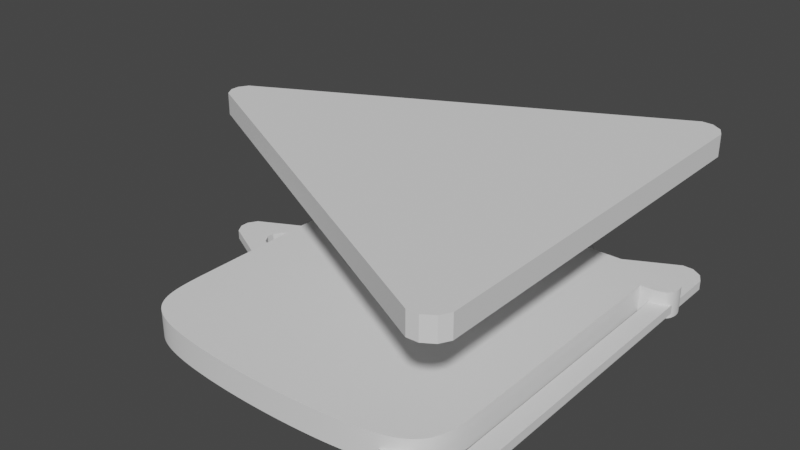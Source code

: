 # Source: trashButton.blend  (saved by Blender 2.81.16; exported with 4.5.12 LTS)
import bpy
from mathutils import Matrix  # noqa: F401  (used for matrix-valued properties, if any)

bpy.ops.wm.read_factory_settings(use_empty=True)
scene = bpy.context.scene
scene.name = 'Scene'

# ---- collections
col_collection = bpy.data.collections.new('Collection'); scene.collection.children.link(col_collection)

# ---- world
world_world = bpy.data.worlds.new('World'); scene.world = world_world
world_world.use_nodes = True; world_world.node_tree.nodes.clear()
_N = world_world.node_tree.nodes; _L = world_world.node_tree.links
n0 = _N.new('ShaderNodeOutputWorld'); n0.name = 'World Output'; n0.location = (300, 300)
n1 = _N.new('ShaderNodeBackground'); n1.name = 'Background'; n1.location = (10, 300)
n1.inputs[0].default_value = (0.05088, 0.05088, 0.05088, 1.0)
_L.new(n1.outputs[0], n0.inputs[0])
n0.is_active_output = True
world_world.color = (0.05088, 0.05088, 0.05088)
world_world.use_sun_shadow = False
world_world.sun_shadow_jitter_overblur = 0.0

# ---- meshes
me_cube_001 = bpy.data.meshes.new('Cube.001')
me_cube_001.from_pydata([(-0.7127, -0.04378, 0.08007), (-0.7306, -0.01412, 0.08007), (-0.7306, 0.01412, 0.08007), (-0.7127, 0.04378, 0.08007), (0.5597, -0.6773, 0.08007), (0.5249, -0.6789, 0.08007), (0.5932, -0.656, 0.08007), (0.6102, -0.6248, 0.08007), (0.5932, 0.656, 0.08007), (0.6102, 0.6248, 0.08007), (0.5249, 0.6789, 0.08007), (0.5597, 0.6773, 0.08007)], [], [(9, 8, 11, 10, 3, 2, 1, 0, 5, 4, 6, 7)])
_uv = me_cube_001.uv_layers.new(name='UVMap')
_uv.uv.foreach_set('vector', [0.625, 0.5169, 0.625, 0.507, 0.625, 0.4944, 0.625, 0.4849, 0.625, 0.2651, 0.625, 0.2655, 0.625, 0.2704, 0.625, 0.2803, 0.625, 0.7197, 0.625, 0.7287, 0.625, 0.734, 0.625, 0.7331])
me_cube_001.use_remesh_fix_poles = True
me_cube_001.use_remesh_preserve_attributes = False
me_cube_001.use_mirror_vertex_groups = False
me_cube_001.update()
me_cube_002 = bpy.data.meshes.new('Cube.002')
me_cube_002.from_pydata([(-0.7122, -0.04466, -4.912e-05), (-0.7301, -0.01441, -4.912e-05), (-0.7301, 0.01441, -4.912e-05), (-0.7122, 0.04466, -4.912e-05), (0.5599, -0.6908, -4.912e-05), (0.525, -0.6924, -4.912e-05), (0.5933, -0.6691, -4.912e-05), (0.6103, -0.6372, -4.912e-05), (0.5933, 0.6691, -4.912e-05), (0.6103, 0.6372, -4.912e-05), (0.525, 0.6924, -4.912e-05), (0.5599, 0.6908, -4.912e-05), (0.534, -0.5768, -4.912e-05), (0.5052, -0.5955, -4.912e-05), (0.4752, -0.5969, -4.912e-05), (0.5487, -0.5493, -4.912e-05), (-0.5913, -0.03849, -4.912e-05), (-0.6067, -0.01242, -4.912e-05), (0.5487, 0.5493, -4.912e-05), (-0.6067, 0.01242, -4.912e-05), (-0.5913, 0.03849, -4.912e-05), (0.534, 0.5768, -4.912e-05), (0.5052, 0.5955, -4.912e-05), (0.4752, 0.5969, -4.912e-05)], [], [(9, 8, 11, 10, 3, 2, 1, 17, 19, 20, 23, 22, 21, 18), (18, 15, 12, 13, 14, 16, 17, 1, 0, 5, 4, 6, 7, 9)])
_uv = me_cube_002.uv_layers.new(name='UVMap')
_uv.uv.foreach_set('vector', [0.625, 0.5169, 0.625, 0.507, 0.625, 0.4944, 0.625, 0.4849, 0.625, 0.2651, 0.625, 0.2655, 0.625, 0.2704, 0.625, 0.3109, 0.625, 0.3068, 0.625, 0.3065, 0.625, 0.4904, 0.625, 0.4984, 0.625, 0.5089, 0.625, 0.5172, 0.625, 0.5172, 0.625, 0.6981, 0.625, 0.6988, 0.625, 0.6945, 0.625, 0.6869, 0.625, 0.3192, 0.625, 0.3109, 0.625, 0.2704, 0.625, 0.2803, 0.625, 0.7197, 0.625, 0.7287, 0.625, 0.734, 0.625, 0.7331, 0.625, 0.5169])
me_cube_002.use_remesh_fix_poles = True
me_cube_002.use_remesh_preserve_attributes = False
me_cube_002.use_mirror_vertex_groups = False
me_cube_002.update()
me_cube = bpy.data.meshes.new('Cube')
me_cube.from_pydata([(0.6196, 0.4146, -0.04375), (0.6196, 0.4146, 0.04375), (0.6196, 0.5197, -0.04375), (0.6196, 0.5197, 0.04375), (0.0, 0.5197, -0.04375), (0.0, 0.5197, 0.04375), (0.0, 0.4146, -0.04375), (0.0, 0.4146, 0.04375), (0.5252, 0.5197, 0.04375), (0.5252, 0.4146, -0.04375), (0.5252, 0.5197, -0.04375), (0.5252, 0.4146, 0.04375)], [], [(10, 8, 3, 2), (2, 3, 1, 0), (10, 2, 0, 9), (8, 5, 7, 11), (9, 11, 7, 6), (0, 1, 11, 9), (3, 8, 11, 1), (4, 10, 9, 6), (4, 5, 8, 10)])
_k = {(3, 8): 1.0, (0, 2): 1.0, (1, 3): 1.0, (0, 9): 1.0, (4, 10): 1.0, (7, 11): 1.0, (5, 7): 1.0, (4, 6): 1.0, (6, 7): 1.0, (4, 5): 1.0, (5, 8): 1.0, (6, 9): 1.0, (2, 10): 1.0, (1, 11): 1.0}
me_cube.attributes.new('crease_edge', 'FLOAT', 'EDGE').data.foreach_set('value', [_k.get((min(e.vertices), max(e.vertices)), 0.0) for e in me_cube.edges])
_uv = me_cube.uv_layers.new(name='UVMap')
_uv.uv.foreach_set('vector', [0.375, 0.4785, 0.625, 0.4785, 0.625, 0.5, 0.375, 0.5, 0.375, 0.5, 0.625, 0.5, 0.625, 0.75, 0.375, 0.75, 0.3535, 0.5, 0.375, 0.5, 0.375, 0.75, 0.3535, 0.75, 0.6465, 0.5, 0.75, 0.5, 0.75, 0.75, 0.6465, 0.75, 0.375, 0.7715, 0.625, 0.7715, 0.625, 0.875, 0.375, 0.875, 0.375, 0.75, 0.625, 0.75, 0.625, 0.7715, 0.375, 0.7715, 0.625, 0.5, 0.6465, 0.5, 0.6465, 0.75, 0.625, 0.75, 0.25, 0.5, 0.3535, 0.5, 0.3535, 0.75, 0.25, 0.75, 0.375, 0.375, 0.625, 0.375, 0.625, 0.4785, 0.375, 0.4785])
me_cube.use_remesh_fix_poles = True
me_cube.use_remesh_preserve_attributes = False
me_cube.use_mirror_vertex_groups = False
me_cube.update()
me_cube_003 = bpy.data.meshes.new('Cube.003')
me_cube_003.from_pydata([(-0.5165, -0.651, -0.04375), (-0.5165, -0.651, 0.04375), (0.5165, -0.651, -0.04375), (0.5165, -0.651, 0.04375), (0.5165, 0.4146, -0.04375), (0.5165, 0.4146, 0.04375), (-0.5165, 0.4146, -0.04375), (-0.5165, 0.4146, 0.04375), (0.5165, -0.436, 0.04375), (-0.5165, -0.436, -0.04375), (0.5165, -0.436, -0.04375), (-0.5165, -0.436, 0.04375)], [], [(10, 8, 3, 2), (2, 3, 1, 0), (10, 2, 0, 9), (8, 5, 7, 11), (9, 11, 7, 6), (0, 1, 11, 9), (3, 8, 11, 1), (4, 10, 9, 6), (4, 5, 8, 10)])
_k = {(3, 8): 1.0, (0, 2): 1.0, (1, 3): 1.0, (0, 9): 1.0, (4, 10): 1.0, (7, 11): 1.0, (5, 7): 1.0, (4, 6): 1.0, (6, 7): 1.0, (4, 5): 1.0, (5, 8): 1.0, (6, 9): 1.0, (2, 10): 1.0, (1, 11): 1.0}
me_cube_003.attributes.new('crease_edge', 'FLOAT', 'EDGE').data.foreach_set('value', [_k.get((min(e.vertices), max(e.vertices)), 0.0) for e in me_cube_003.edges])
_uv = me_cube_003.uv_layers.new(name='UVMap')
_uv.uv.foreach_set('vector', [0.375, 0.4785, 0.625, 0.4785, 0.625, 0.5, 0.375, 0.5, 0.375, 0.5, 0.625, 0.5, 0.625, 0.75, 0.375, 0.75, 0.3535, 0.5, 0.375, 0.5, 0.375, 0.75, 0.3535, 0.75, 0.6465, 0.5, 0.75, 0.5, 0.75, 0.75, 0.6465, 0.75, 0.375, 0.7715, 0.625, 0.7715, 0.625, 0.875, 0.375, 0.875, 0.375, 0.75, 0.625, 0.75, 0.625, 0.7715, 0.375, 0.7715, 0.625, 0.5, 0.6465, 0.5, 0.6465, 0.75, 0.625, 0.75, 0.25, 0.5, 0.3535, 0.5, 0.3535, 0.75, 0.25, 0.75, 0.375, 0.375, 0.625, 0.375, 0.625, 0.4785, 0.375, 0.4785])
me_cube_003.use_remesh_fix_poles = True
me_cube_003.use_remesh_preserve_attributes = False
me_cube_003.use_mirror_vertex_groups = False
me_cube_003.update()
me_cube_004 = bpy.data.meshes.new('Cube.004')
me_cube_004.from_pydata([(0.2461, 0.6747, -0.02085), (0.2461, 0.6747, 0.02085), (-0.2461, 0.6747, -0.02085), (-0.2461, 0.6747, 0.02085), (-0.2461, 0.5179, -0.02085), (-0.2461, 0.5179, 0.02085), (0.2461, 0.5179, -0.02085), (0.2461, 0.5179, 0.02085), (-0.2461, 0.5804, 0.02085), (0.2461, 0.5804, -0.02085), (-0.2461, 0.5804, -0.02085), (0.2461, 0.5804, 0.02085)], [], [(10, 8, 3, 2), (2, 3, 1, 0), (10, 2, 0, 9), (8, 5, 7, 11), (9, 11, 7, 6), (0, 1, 11, 9), (3, 8, 11, 1), (4, 10, 9, 6), (4, 5, 8, 10)])
_k = {(3, 8): 1.0, (0, 2): 1.0, (1, 3): 1.0, (0, 9): 1.0, (4, 10): 1.0, (7, 11): 1.0, (5, 7): 1.0, (4, 6): 1.0, (6, 7): 1.0, (4, 5): 1.0, (5, 8): 1.0, (6, 9): 1.0, (2, 10): 1.0, (1, 11): 1.0}
me_cube_004.attributes.new('crease_edge', 'FLOAT', 'EDGE').data.foreach_set('value', [_k.get((min(e.vertices), max(e.vertices)), 0.0) for e in me_cube_004.edges])
_uv = me_cube_004.uv_layers.new(name='UVMap')
_uv.uv.foreach_set('vector', [0.375, 0.4785, 0.625, 0.4785, 0.625, 0.5, 0.375, 0.5, 0.375, 0.5, 0.625, 0.5, 0.625, 0.75, 0.375, 0.75, 0.3535, 0.5, 0.375, 0.5, 0.375, 0.75, 0.3535, 0.75, 0.6465, 0.5, 0.75, 0.5, 0.75, 0.75, 0.6465, 0.75, 0.375, 0.7715, 0.625, 0.7715, 0.625, 0.875, 0.375, 0.875, 0.375, 0.75, 0.625, 0.75, 0.625, 0.7715, 0.375, 0.7715, 0.625, 0.5, 0.6465, 0.5, 0.6465, 0.75, 0.625, 0.75, 0.25, 0.5, 0.3535, 0.5, 0.3535, 0.75, 0.25, 0.75, 0.375, 0.375, 0.625, 0.375, 0.625, 0.4785, 0.375, 0.4785])
me_cube_004.use_remesh_fix_poles = True
me_cube_004.use_remesh_preserve_attributes = False
me_cube_004.use_mirror_vertex_groups = False
me_cube_004.update()

# ---- objects
ob_backbutton = bpy.data.objects.new('BackButton', me_cube_001)
ob_backbuttonbuttom = bpy.data.objects.new('BackButtonButtom', me_cube_002)
ob_cube = bpy.data.objects.new('Cube', me_cube)
ob_cube_001 = bpy.data.objects.new('Cube.001', me_cube_003)
ob_cube_002 = bpy.data.objects.new('Cube.002', me_cube_004)

# ---- transforms, parenting, visibility, modifiers, constraints
ob_backbutton.location = (0.0, 0.0, 0.4)
ob_backbutton.lineart.crease_threshold = 0.0
_m = ob_backbutton.modifiers.new('Solidify', 'SOLIDIFY')
_m.thickness = 0.07
_m.nonmanifold_thickness_mode = 'FIXED'
_m.nonmanifold_merge_threshold = 0.0003
ob_backbuttonbuttom.location = (0.0, 0.0, 0.0)
ob_backbuttonbuttom.scale = (1.0, 0.98, 1.0)
ob_backbuttonbuttom.lineart.crease_threshold = 0.0
_m = ob_backbuttonbuttom.modifiers.new('Solidify', 'SOLIDIFY')
_m.thickness = 0.03
_m.nonmanifold_thickness_mode = 'FIXED'
_m.nonmanifold_merge_threshold = 0.0003
ob_cube.location = (0.0, 0.0, 0.0)
ob_cube.lineart.crease_threshold = 0.0
_m = ob_cube.modifiers.new('Mirror', 'MIRROR')
_m = ob_cube.modifiers.new('Subdivision', 'SUBSURF')
_m.uv_smooth = 'PRESERVE_CORNERS'
_m.levels = 3
_m.render_levels = 6
_m.show_only_control_edges = False
ob_cube_001.location = (0.0, 0.0, 0.0)
ob_cube_001.lineart.crease_threshold = 0.0
_m = ob_cube_001.modifiers.new('Subdivision', 'SUBSURF')
_m.uv_smooth = 'PRESERVE_CORNERS'
_m.levels = 3
_m.render_levels = 6
_m.show_only_control_edges = False
ob_cube_002.location = (0.0, 0.0, 0.0)
ob_cube_002.lineart.crease_threshold = 0.0
_m = ob_cube_002.modifiers.new('Subdivision', 'SUBSURF')
_m.uv_smooth = 'PRESERVE_CORNERS'
_m.levels = 3
_m.render_levels = 6
_m.show_only_control_edges = False

# ---- collection membership
col_collection.objects.link(ob_backbutton)
col_collection.objects.link(ob_backbuttonbuttom)
col_collection.objects.link(ob_cube)
col_collection.objects.link(ob_cube_001)
col_collection.objects.link(ob_cube_002)

# ---- scene / render settings (as saved in the file)
scene.frame_start = 1; scene.frame_end = 250; scene.frame_set(1)
scene.render.engine = 'BLENDER_EEVEE_NEXT'
scene.cycles.use_denoising = False
scene.cycles.samples = 128
scene.cycles.sampling_pattern = 'TABULATED_SOBOL'
scene.cycles.use_adaptive_sampling = False
scene.cycles.use_light_tree = False
scene.view_settings.view_transform = 'Filmic'
bpy.context.view_layer.update()

# ---- added for rendering (the .blend has no active camera and no usable light): camera, sun
cam_auto = bpy.data.cameras.new('AutoCamera')
cam_auto.lens = 50.0
cam_auto.sensor_width = 36.0
cam_auto.clip_end = 1000.0
ob_auto_camera = bpy.data.objects.new('AutoCamera', cam_auto)
scene.collection.objects.link(ob_auto_camera)
ob_auto_camera.location = (1.7813, -2.20412, 1.68757)
ob_auto_camera.rotation_euler = (1.09748, -7.21219e-08, 0.694738)
scene.camera = ob_auto_camera
light_auto_sun = bpy.data.lights.new('AutoSun', 'SUN')
light_auto_sun.energy = 3.0
light_auto_sun.angle = 0.0523599
ob_auto_sun = bpy.data.objects.new('AutoSun', light_auto_sun)
scene.collection.objects.link(ob_auto_sun)
ob_auto_sun.rotation_euler = (0.872665, 0.174533, 0.523599)
bpy.context.view_layer.update()
